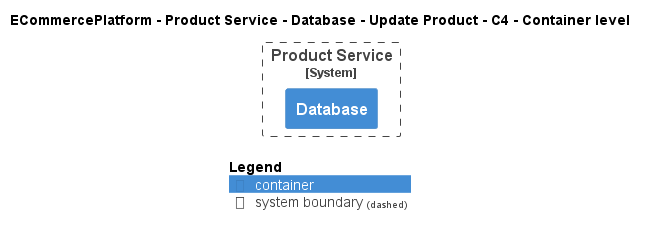

The diagram above was rendered by PlantUML. Its source (embedded in the PNG):
@startuml
!pragma layout smetana
!include ..\..\..\..\..\..\..\.c4s\C4_Container.puml

AddElementTag("c4interflow:lifecycle:new", $bgColor=green, $fontColor=#ffffff, $borderColor=green, $shadowing="False")
AddElementTag("c4interflow:lifecycle:changed", $bgColor=orange, $fontColor=#ffffff, $borderColor=orange, $shadowing="False")
AddElementTag("c4interflow:lifecycle:removed", $bgColor=red, $fontColor=#ffffff, $borderColor=red, $shadowing="False")

AddRelTag("c4interflow:lifecycle:new", $textColor=green, $lineColor=green)
AddRelTag("c4interflow:lifecycle:changed", $textColor=orange, $lineColor=orange)
AddRelTag("c4interflow:lifecycle:removed", $textColor=red, $lineColor=red)

SHOW_PERSON_PORTRAIT()
LAYOUT_TOP_DOWN()

skinparam linetype polyline

title ECommercePlatform - Product Service - Database - Update Product - C4 - Container level


System_Boundary(ECommercePlatform.SoftwareSystems.ProductService, "Product Service") {
    Container(ECommercePlatform.SoftwareSystems.ProductService.Containers.Database, "Database", "", "")
}



SHOW_LEGEND()
@enduml